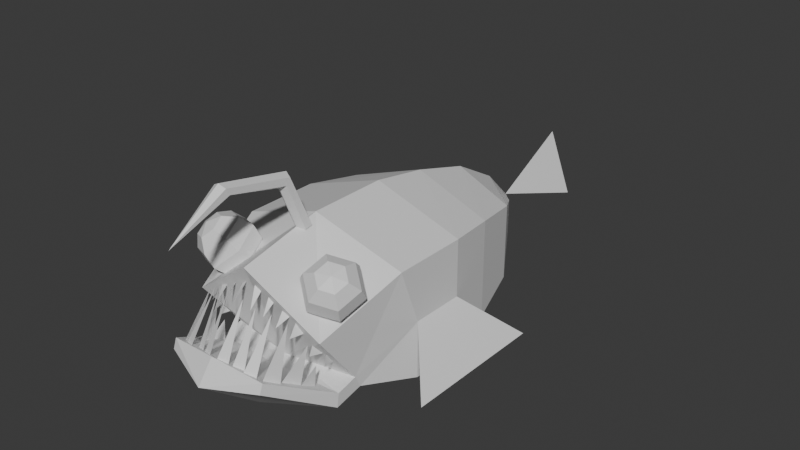 # Source: angler.blend  (saved by Blender 4.2.66; exported with 4.5.12 LTS)
import bpy
from mathutils import Matrix  # noqa: F401  (used for matrix-valued properties, if any)

bpy.ops.wm.read_factory_settings(use_empty=True)
scene = bpy.context.scene
scene.name = 'Scene'

# ---- collections
col_collection = bpy.data.collections.new('Collection'); scene.collection.children.link(col_collection)

# ---- materials (node trees are filled in below, after node groups)
mat_material = bpy.data.materials.new('Material')
mat_material.alpha_threshold = 0.0
mat_material.roughness = 0.5
mat_material.line_color = (0.0, 0.0, 0.0, 1.0)

# ---- material node trees
mat_material.use_nodes = True; mat_material.node_tree.nodes.clear()
_N = mat_material.node_tree.nodes; _L = mat_material.node_tree.links
n0 = _N.new('ShaderNodeOutputMaterial'); n0.name = 'Material Output'; n0.location = (300, 300)
n1 = _N.new('ShaderNodeBsdfPrincipled'); n1.name = 'Principled BSDF'; n1.location = (10, 300)
n1.inputs[3].default_value = 1.45
_L.new(n1.outputs[0], n0.inputs[0])
n0.is_active_output = True

# ---- world
world_world = bpy.data.worlds.new('World'); scene.world = world_world
world_world.use_nodes = True; world_world.node_tree.nodes.clear()
_N = world_world.node_tree.nodes; _L = world_world.node_tree.links
n0 = _N.new('ShaderNodeOutputWorld'); n0.name = 'World Output'; n0.location = (300, 300)
n1 = _N.new('ShaderNodeBackground'); n1.name = 'Background'; n1.location = (10, 300)
n1.inputs[0].default_value = (0.05088, 0.05088, 0.05088, 1.0)
_L.new(n1.outputs[0], n0.inputs[0])
n0.is_active_output = True
world_world.color = (0.05088, 0.05088, 0.05088)
world_world.sun_shadow_jitter_overblur = 0.0

# ---- meshes
me_cube = bpy.data.meshes.new('Cube')
me_cube.from_pydata([(-1.159, 5.629, -3.36), (-1.159, 5.629, -4.64), (-2.445, -5.413, -3.293), (-2.445, -3.774, -5.588), (-2.18, 3.986, -5.365), (-2.733, 1.954, -5.775), (-3.097, 0.04475, -6.012), (-3.088, -1.865, -6.006), (-3.088, -2.627, -1.994), (-3.097, 0.04475, -1.988), (-2.733, 1.954, -2.225), (-2.18, 3.986, -2.635), (0.0, 6.032, -5.102), (0.0, -5.838, -1.555), (0.0, -4.2, -6.493), (0.0, 6.032, -2.898), (0.0, 4.253, -6.102), (0.0, 2.04, -6.733), (0.0, -0.04, -7.097), (0.0, -2.12, -7.088), (0.0, 4.253, -1.898), (0.0, 2.04, -1.267), (0.0, -0.04, -0.9028), (0.0, -2.883, -0.9117), (-2.452, -3.99, -5.153), (-1.159, 5.629, -4.0), (-3.088, -1.865, -4.0), (-3.097, 0.04475, -4.0), (-2.733, 1.954, -4.0), (-2.18, 3.986, -4.0), (0.0, 6.032, -4.0), (0.0, -4.416, -5.153), (-4.544, -3.488, -5.549), (-4.568, 1.668, -5.549), (0.0, -5.608, -6.288), (-2.446, -4.777, -5.812), (0.0, -5.068, -5.094), (-2.453, -4.714, -5.331), (-3.097, 0.04475, -4.0), (-3.088, -1.865, -4.0), (0.0, -7.826, -4.553), (-1.806, -7.168, -4.348), (0.0, -7.26, -3.797), (-1.811, -7.049, -4.019), (0.0, 7.114, -4.0), (0.0, 10.11, -2.452), (-0.7168, 10.37, -4.917), (0.0, -5.262, -1.616), (-0.8502, -5.063, -2.176), (-0.7987, -5.958, -2.81), (-0.4942, -5.113, -1.849), (-1.499, -5.296, -2.631), (-1.199, -5.878, -3.056), (-1.111, -5.347, -2.467), (-1.853, -5.12, -3.241), (-1.623, -5.763, -3.288), (-1.569, -5.303, -2.717), (-2.144, -4.835, -3.982), (-1.991, -5.384, -3.913), (-1.976, -5.066, -3.276), (-2.159, -4.459, -4.414), (-2.221, -5.032, -4.357), (-2.198, -4.898, -3.836), (-2.603, -4.465, -1.162), (-2.539, -3.965, -1.279), (-2.365, -3.599, -1.601), (-2.127, -3.465, -2.041), (-1.889, -3.599, -2.48), (-2.163, -4.682, -1.065), (-1.777, -4.34, -1.113), (-1.484, -4.032, -1.409), (-1.364, -3.84, -1.874), (-1.448, -3.816, -2.384), (-2.044, -5.115, -1.285), (-1.57, -5.09, -1.493), (-1.246, -4.898, -1.848), (-1.158, -4.59, -2.255), (-1.329, -4.249, -2.604), (-2.365, -5.331, -1.601), (-2.127, -5.465, -2.041), (-1.889, -5.331, -2.48), (-1.714, -4.965, -2.802), (-1.651, -4.465, -2.92), (-2.539, -4.965, -1.279), (-2.805, -5.115, -1.697), (-2.889, -5.09, -2.208), (-2.769, -4.898, -2.673), (-2.477, -4.59, -2.969), (-2.091, -4.249, -3.016), (-2.924, -4.682, -1.478), (-3.096, -4.34, -1.827), (-3.007, -4.032, -2.233), (-2.683, -3.84, -2.588), (-2.21, -3.816, -2.797), (-1.714, -3.965, -2.802), (-1.913, -5.826, -4.873), (-1.936, -5.069, -4.398), (-1.906, -5.142, -5.288), (-1.691, -6.36, -4.574), (-1.878, -5.313, -3.621), (-1.858, -5.704, -5.002), (-1.625, -6.913, -4.176), (-1.589, -5.773, -2.797), (-1.819, -6.409, -4.482), (-1.077, -7.151, -4.08), (-1.165, -5.952, -2.553), (-1.465, -6.997, -4.175), (-0.5919, -7.193, -4.235), (-0.7647, -6.181, -2.405), (-0.98, -7.039, -4.33), (-0.1365, -7.264, -3.966), (-0.3157, -6.217, -2.272), (-0.5142, -7.199, -4.156), (-0.3496, -6.016, -2.738), (-0.4165, -5.146, -1.82), (0.0, -3.163, -1.097), (0.0, -4.006, 0.7856), (0.0, -3.672, -1.205), (0.0, -4.321, 0.3701), (-0.2273, -3.545, -1.178), (-0.2273, -4.242, 0.4739), (-0.2273, -3.29, -1.124), (-0.2273, -4.085, 0.6817), (0.0, -6.512, 1.296), (0.0, -6.266, 0.8374), (-0.2273, -6.327, 0.9521), (-0.2273, -6.451, 1.182), (0.0, -8.348, 0.02591), (1.159, 5.629, -3.36), (1.159, 5.629, -4.64), (2.445, -5.413, -3.293), (2.445, -3.774, -5.588), (2.18, 3.986, -5.365), (2.733, 1.954, -5.775), (3.097, 0.04475, -6.012), (3.088, -1.865, -6.006), (3.088, -2.627, -1.994), (3.097, 0.04475, -1.988), (2.733, 1.954, -2.225), (2.18, 3.986, -2.635), (2.452, -3.99, -5.153), (1.159, 5.629, -4.0), (3.088, -1.865, -4.0), (3.097, 0.04475, -4.0), (2.733, 1.954, -4.0), (2.18, 3.986, -4.0), (4.544, -3.488, -5.549), (4.568, 1.668, -5.549), (2.446, -4.777, -5.812), (2.453, -4.714, -5.331), (3.097, 0.04475, -4.0), (3.088, -1.865, -4.0), (1.806, -7.168, -4.348), (1.811, -7.049, -4.019), (0.7168, 10.37, -4.917), (0.8502, -5.063, -2.176), (0.7987, -5.958, -2.81), (0.4942, -5.113, -1.849), (1.499, -5.296, -2.631), (1.199, -5.878, -3.056), (1.111, -5.347, -2.467), (1.853, -5.12, -3.241), (1.623, -5.763, -3.288), (1.569, -5.303, -2.717), (2.144, -4.835, -3.982), (1.991, -5.384, -3.913), (1.976, -5.066, -3.276), (2.159, -4.459, -4.414), (2.221, -5.032, -4.357), (2.198, -4.898, -3.836), (2.603, -4.465, -1.162), (2.539, -3.965, -1.279), (2.365, -3.599, -1.601), (2.127, -3.465, -2.041), (1.889, -3.599, -2.48), (2.163, -4.682, -1.065), (1.777, -4.34, -1.113), (1.484, -4.032, -1.409), (1.364, -3.84, -1.874), (1.448, -3.816, -2.384), (2.044, -5.115, -1.285), (1.57, -5.09, -1.493), (1.246, -4.898, -1.848), (1.158, -4.59, -2.255), (1.329, -4.249, -2.604), (2.365, -5.331, -1.601), (2.127, -5.465, -2.041), (1.889, -5.331, -2.48), (1.714, -4.965, -2.802), (1.651, -4.465, -2.92), (2.539, -4.965, -1.279), (2.805, -5.115, -1.697), (2.889, -5.09, -2.208), (2.769, -4.898, -2.673), (2.477, -4.59, -2.969), (2.091, -4.249, -3.016), (2.924, -4.682, -1.478), (3.096, -4.34, -1.827), (3.007, -4.032, -2.233), (2.683, -3.84, -2.588), (2.21, -3.816, -2.797), (1.714, -3.965, -2.802), (1.913, -5.826, -4.873), (1.936, -5.069, -4.398), (1.906, -5.142, -5.288), (1.691, -6.36, -4.574), (1.878, -5.313, -3.621), (1.858, -5.704, -5.002), (1.625, -6.913, -4.176), (1.589, -5.773, -2.797), (1.819, -6.409, -4.482), (1.077, -7.151, -4.08), (1.165, -5.952, -2.553), (1.465, -6.997, -4.175), (0.5919, -7.193, -4.235), (0.7647, -6.181, -2.405), (0.98, -7.039, -4.33), (0.1365, -7.264, -3.966), (0.3157, -6.217, -2.272), (0.5142, -7.199, -4.156), (0.3496, -6.016, -2.738), (0.4165, -5.146, -1.82), (0.2273, -3.545, -1.178), (0.2273, -4.242, 0.4739), (0.2273, -3.29, -1.124), (0.2273, -4.085, 0.6817), (0.2273, -6.327, 0.9521), (0.2273, -6.451, 1.182)], [], [(23, 8, 2, 13), (31, 13, 2, 24), (29, 11, 0, 25), (24, 2, 8, 26), (26, 8, 9, 27), (27, 9, 10, 28), (28, 10, 11, 29), (15, 0, 11, 20), (20, 11, 10, 21), (21, 10, 9, 22), (22, 9, 8, 23), (6, 18, 19, 7), (5, 17, 18, 6), (4, 16, 17, 5), (1, 12, 16, 4), (1, 25, 44), (7, 19, 14, 3), (3, 14, 34, 35), (25, 0, 44), (5, 28, 29, 4), (6, 27, 28, 5), (7, 26, 27, 6), (3, 24, 26, 7), (4, 29, 25, 1), (38, 33, 32, 39), (31, 24, 37, 36), (24, 3, 35, 37), (27, 26, 39, 38), (40, 42, 43, 41), (36, 37, 43, 42), (37, 35, 41, 43), (35, 34, 40, 41), (30, 12, 44), (15, 30, 44), (12, 1, 44), (0, 15, 44), (44, 45, 46), (59, 57, 58), (47, 114, 113), (62, 60, 61), (50, 48, 49), (53, 51, 52), (56, 54, 55), (66, 65, 70, 71), (64, 63, 68, 69), (67, 66, 71, 72), (65, 64, 69, 70), (63, 83, 68), (94, 67, 72), (72, 71, 76, 77), (70, 69, 74, 75), (68, 83, 73), (94, 72, 77), (71, 70, 75, 76), (69, 68, 73, 74), (77, 76, 81, 82), (75, 74, 79, 80), (73, 83, 78), (94, 77, 82), (76, 75, 80, 81), (74, 73, 78, 79), (82, 81, 87, 88), (80, 79, 85, 86), (78, 83, 84), (94, 82, 88), (81, 80, 86, 87), (79, 78, 84, 85), (86, 85, 90, 91), (84, 83, 89), (94, 88, 93), (87, 86, 91, 92), (85, 84, 89, 90), (88, 87, 92, 93), (89, 83, 63), (94, 93, 67), (92, 91, 65, 66), (90, 89, 63, 64), (93, 92, 66, 67), (91, 90, 64, 65), (95, 96, 97), (98, 99, 100), (101, 102, 103), (104, 105, 106), (107, 108, 109), (110, 111, 112), (117, 118, 120, 119), (119, 120, 122, 121), (121, 122, 116, 115), (116, 122, 126, 123), (122, 120, 125, 126), (120, 118, 124, 125), (123, 126, 127), (126, 125, 127), (125, 124, 127), (23, 13, 130, 136), (31, 140, 130, 13), (145, 141, 128, 139), (140, 142, 136, 130), (142, 143, 137, 136), (143, 144, 138, 137), (144, 145, 139, 138), (15, 20, 139, 128), (20, 21, 138, 139), (21, 22, 137, 138), (22, 23, 136, 137), (134, 135, 19, 18), (133, 134, 18, 17), (132, 133, 17, 16), (129, 132, 16, 12), (129, 44, 141), (135, 131, 14, 19), (131, 148, 34, 14), (141, 44, 128), (133, 132, 145, 144), (134, 133, 144, 143), (135, 134, 143, 142), (131, 135, 142, 140), (132, 129, 141, 145), (150, 151, 146, 147), (31, 36, 149, 140), (140, 149, 148, 131), (143, 150, 151, 142), (40, 152, 153, 42), (36, 42, 153, 149), (149, 153, 152, 148), (148, 152, 40, 34), (12, 44, 129), (128, 44, 15), (44, 154, 45), (166, 165, 164), (47, 220, 221), (169, 168, 167), (157, 156, 155), (160, 159, 158), (163, 162, 161), (173, 178, 177, 172), (171, 176, 175, 170), (174, 179, 178, 173), (172, 177, 176, 171), (170, 175, 190), (201, 179, 174), (179, 184, 183, 178), (177, 182, 181, 176), (175, 180, 190), (201, 184, 179), (178, 183, 182, 177), (176, 181, 180, 175), (184, 189, 188, 183), (182, 187, 186, 181), (180, 185, 190), (201, 189, 184), (183, 188, 187, 182), (181, 186, 185, 180), (189, 195, 194, 188), (187, 193, 192, 186), (185, 191, 190), (201, 195, 189), (188, 194, 193, 187), (186, 192, 191, 185), (193, 198, 197, 192), (191, 196, 190), (201, 200, 195), (194, 199, 198, 193), (192, 197, 196, 191), (195, 200, 199, 194), (196, 170, 190), (201, 174, 200), (199, 173, 172, 198), (197, 171, 170, 196), (200, 174, 173, 199), (198, 172, 171, 197), (202, 204, 203), (205, 207, 206), (208, 210, 209), (211, 213, 212), (214, 216, 215), (217, 219, 218), (117, 222, 223, 118), (222, 224, 225, 223), (224, 115, 116, 225), (116, 123, 227, 225), (225, 227, 226, 223), (223, 226, 124, 118), (123, 127, 227), (227, 127, 226), (226, 127, 124)])
_uv = me_cube.uv_layers.new(name='UVMap')
_uv.uv.foreach_set('vector', [0.2557, 0.6313, 0.2252, 0.658, 0.1873, 0.6093, 0.2264, 0.5799, 0.03974, 0.8737, 0.1136, 0.8737, 0.08102, 0.922, 0.03473, 0.9221, 0.1597, 0.8711, 0.1748, 0.8508, 0.1921, 0.8868, 0.185, 0.8963, 0.1613, 0.6442, 0.1873, 0.6093, 0.2252, 0.658, 0.1926, 0.6814, 0.1926, 0.6814, 0.2252, 0.658, 0.2409, 0.7072, 0.2038, 0.7166, 0.2038, 0.7166, 0.2409, 0.7072, 0.2492, 0.7414, 0.2164, 0.7497, 0.2164, 0.7497, 0.2492, 0.7414, 0.2557, 0.7777, 0.2304, 0.7841, 0.2173, 0.8919, 0.1921, 0.8868, 0.1748, 0.8508, 0.2178, 0.8568, 0.2178, 0.8568, 0.1748, 0.8508, 0.1588, 0.8181, 0.2116, 0.8222, 0.2116, 0.8222, 0.1588, 0.8181, 0.1445, 0.7905, 0.2033, 0.7931, 0.3195, 0.6512, 0.362, 0.6668, 0.3625, 0.716, 0.3202, 0.7036, 0.03473, 0.7343, 0.09842, 0.7258, 0.1026, 0.7643, 0.03878, 0.7696, 0.03473, 0.696, 0.0906, 0.6855, 0.09842, 0.7258, 0.03473, 0.7343, 0.03605, 0.6536, 0.07993, 0.6415, 0.0906, 0.6855, 0.03473, 0.696, 0.04312, 0.6147, 0.0666, 0.6037, 0.07993, 0.6415, 0.03605, 0.6536, 0.1779, 0.9058, 0.185, 0.8963, 0.2115, 0.9206, 0.03878, 0.7696, 0.1026, 0.7643, 0.1012, 0.8001, 0.04971, 0.7999, 0.04971, 0.7999, 0.1012, 0.8001, 0.1021, 0.8252, 0.05393, 0.8196, 0.185, 0.8963, 0.1921, 0.8868, 0.2115, 0.9206, 0.1836, 0.7581, 0.2164, 0.7497, 0.2304, 0.7841, 0.2052, 0.7905, 0.1666, 0.726, 0.2038, 0.7166, 0.2164, 0.7497, 0.1836, 0.7581, 0.1555, 0.6908, 0.1926, 0.6814, 0.2038, 0.7166, 0.1666, 0.726, 0.1545, 0.6502, 0.1613, 0.6442, 0.1926, 0.6814, 0.1555, 0.6908, 0.1445, 0.8914, 0.1597, 0.8711, 0.185, 0.8963, 0.1779, 0.9058, 0.695, 0.4469, 0.7462, 0.3981, 0.7462, 0.535, 0.695, 0.4976, 0.4168, 0.716, 0.4092, 0.6748, 0.4237, 0.6735, 0.4281, 0.713, 0.1613, 0.6442, 0.1545, 0.6502, 0.1445, 0.6328, 0.1538, 0.6317, 0.2551, 0.7905, 0.2551, 0.7905, 0.2551, 0.7905, 0.2551, 0.7905, 0.1415, 0.8509, 0.1247, 0.852, 0.1136, 0.8252, 0.119, 0.826, 0.3771, 0.9018, 0.3843, 0.9399, 0.3415, 0.9463, 0.3358, 0.9175, 0.1538, 0.6317, 0.1445, 0.6328, 0.16, 0.5784, 0.1668, 0.5791, 0.3358, 0.8588, 0.338, 0.8105, 0.3916, 0.8105, 0.3872, 0.8462, 0.2938, 0.7757, 0.272, 0.7759, 0.2935, 0.7621, 0.3155, 0.7755, 0.2938, 0.7757, 0.2935, 0.7621, 0.0666, 0.6037, 0.04312, 0.6147, 0.05372, 0.5784, 0.1921, 0.8868, 0.2173, 0.8919, 0.2115, 0.9206, 0.8937, 0.2374, 0.9578, 0.3027, 0.8937, 0.3309, 0.8006, 0.9052, 0.8115, 0.9157, 0.8006, 0.9193, 0.8835, 0.757, 0.899, 0.7649, 0.8835, 0.8233, 0.8489, 0.9076, 0.8386, 0.9161, 0.8386, 0.9052, 0.6893, 0.9038, 0.6961, 0.9088, 0.6893, 0.9296, 0.5767, 0.905, 0.582, 0.9073, 0.5767, 0.9209, 0.6521, 0.7242, 0.6797, 0.7136, 0.6797, 0.746, 0.7357, 0.6638, 0.7515, 0.6489, 0.7827, 0.6837, 0.7627, 0.6939, 0.6924, 0.6381, 0.7064, 0.6549, 0.6939, 0.6657, 0.6707, 0.6568, 0.1955, 0.8809, 0.2071, 0.8591, 0.2341, 0.8892, 0.2111, 0.8983, 0.8201, 0.9239, 0.7956, 0.925, 0.7931, 0.8974, 0.8173, 0.892, 0.7064, 0.6549, 0.7115, 0.6785, 0.6939, 0.6657, 0.1913, 0.9039, 0.1955, 0.8809, 0.2111, 0.8983, 0.2111, 0.8983, 0.2341, 0.8892, 0.2341, 0.9245, 0.2111, 0.9187, 0.6483, 0.6543, 0.6707, 0.6568, 0.6707, 0.6982, 0.6483, 0.7021, 0.6939, 0.6657, 0.7115, 0.6785, 0.6939, 0.6896, 0.1913, 0.9039, 0.2111, 0.8983, 0.2111, 0.9187, 0.7627, 0.6939, 0.7827, 0.6837, 0.7827, 0.7245, 0.7627, 0.7293, 0.6707, 0.6568, 0.6939, 0.6657, 0.6939, 0.6896, 0.6707, 0.6982, 0.3697, 0.9131, 0.3529, 0.8951, 0.3815, 0.894, 0.3862, 0.9125, 0.8756, 0.6758, 0.8822, 0.652, 0.9108, 0.6509, 0.9087, 0.6745, 0.6939, 0.6896, 0.7115, 0.6785, 0.7064, 0.7027, 0.1913, 0.9039, 0.2111, 0.9187, 0.1955, 0.9218, 0.8815, 0.6999, 0.8756, 0.6758, 0.9087, 0.6745, 0.9101, 0.6988, 0.6707, 0.6982, 0.6939, 0.6896, 0.7064, 0.7027, 0.6924, 0.7209, 0.3862, 0.9125, 0.3815, 0.894, 0.4218, 0.8951, 0.4095, 0.9131, 0.9087, 0.6745, 0.9108, 0.6509, 0.9512, 0.652, 0.9552, 0.6758, 0.7345, 0.9586, 0.7299, 0.9357, 0.7491, 0.9491, 0.3296, 0.9541, 0.3245, 0.978, 0.3116, 0.9663, 0.9101, 0.6988, 0.9087, 0.6745, 0.9552, 0.6758, 0.9504, 0.6999, 0.9108, 0.6509, 0.9161, 0.6343, 0.9394, 0.635, 0.9512, 0.652, 0.7931, 0.9586, 0.7722, 0.9575, 0.7722, 0.9165, 0.7931, 0.9113, 0.7491, 0.9491, 0.7299, 0.9357, 0.7491, 0.9254, 0.3296, 0.9541, 0.3116, 0.9663, 0.3117, 0.9424, 0.817, 0.7798, 0.7948, 0.7827, 0.7949, 0.7348, 0.8171, 0.7383, 0.7722, 0.9575, 0.7491, 0.9491, 0.7491, 0.9254, 0.7722, 0.9165, 0.3116, 0.9663, 0.2884, 0.9751, 0.2885, 0.9336, 0.3117, 0.9424, 0.7491, 0.9254, 0.7299, 0.9357, 0.7344, 0.9113, 0.3296, 0.9541, 0.3117, 0.9424, 0.3247, 0.9301, 0.8407, 0.9674, 0.8173, 0.9708, 0.8201, 0.9239, 0.8432, 0.9268, 0.7722, 0.9165, 0.7491, 0.9254, 0.7344, 0.9113, 0.7469, 0.892, 0.3117, 0.9424, 0.2885, 0.9336, 0.311, 0.9123, 0.3247, 0.9301, 0.8173, 0.9708, 0.7931, 0.9656, 0.7956, 0.925, 0.8201, 0.9239, 0.5868, 0.7514, 0.6068, 0.7136, 0.623, 0.7514, 0.5522, 0.9332, 0.5522, 0.905, 0.5673, 0.9286, 0.716, 0.9376, 0.7281, 0.9041, 0.7281, 0.9402, 0.9267, 0.6868, 0.9408, 0.5954, 0.9408, 0.6889, 0.7297, 0.9099, 0.7354, 0.8693, 0.7354, 0.9115, 0.6579, 0.9142, 0.6629, 0.8754, 0.6629, 0.9179, 0.4384, 0.9243, 0.4384, 0.8917, 0.4429, 0.8909, 0.4429, 0.9254, 0.3843, 0.9542, 0.4118, 0.9351, 0.4164, 0.9372, 0.3866, 0.9588, 0.417, 0.9308, 0.4288, 0.8936, 0.4339, 0.8939, 0.4218, 0.9328, 0.4339, 0.8939, 0.4288, 0.8936, 0.417, 0.8602, 0.4213, 0.8588, 0.4164, 0.9372, 0.4118, 0.9351, 0.4105, 0.8943, 0.4142, 0.8912, 0.4339, 0.6735, 0.4388, 0.6751, 0.4332, 0.7085, 0.4281, 0.7094, 0.417, 0.8884, 0.4142, 0.8912, 0.3843, 0.8588, 0.4142, 0.8912, 0.4105, 0.8943, 0.3843, 0.8588, 0.4281, 0.7094, 0.4332, 0.7085, 0.4388, 0.7523, 0.3202, 0.7036, 0.3148, 0.7621, 0.2557, 0.7572, 0.2565, 0.6956, 0.03974, 0.8737, 0.03473, 0.8252, 0.08102, 0.8253, 0.1136, 0.8737, 0.2943, 0.8346, 0.2939, 0.7985, 0.3065, 0.7983, 0.3213, 0.8344, 0.2737, 0.9388, 0.2959, 0.9217, 0.3358, 0.9309, 0.3108, 0.9562, 0.2959, 0.9217, 0.2954, 0.898, 0.3352, 0.8976, 0.3358, 0.9309, 0.2954, 0.898, 0.2949, 0.8685, 0.33, 0.8682, 0.3352, 0.8976, 0.2949, 0.8685, 0.2943, 0.8346, 0.3213, 0.8344, 0.33, 0.8682, 0.3155, 0.7755, 0.3358, 0.7976, 0.3213, 0.8344, 0.3065, 0.7983, 0.3084, 0.5784, 0.3153, 0.6152, 0.259, 0.6138, 0.2639, 0.5808, 0.3153, 0.6152, 0.3195, 0.6512, 0.2557, 0.6463, 0.259, 0.6138, 0.3195, 0.6512, 0.3202, 0.7036, 0.2565, 0.6956, 0.2557, 0.6463, 0.1408, 0.7038, 0.1445, 0.7393, 0.1026, 0.7643, 0.09842, 0.7258, 0.1283, 0.6691, 0.1408, 0.7038, 0.09842, 0.7258, 0.0906, 0.6855, 0.1107, 0.6322, 0.1283, 0.6691, 0.0906, 0.6855, 0.07993, 0.6415, 0.08282, 0.6033, 0.1107, 0.6322, 0.07993, 0.6415, 0.0666, 0.6037, 0.2812, 0.7986, 0.2935, 0.7621, 0.2939, 0.7985, 0.4029, 0.5784, 0.4341, 0.5842, 0.4359, 0.6334, 0.4029, 0.6411, 0.1334, 0.7758, 0.1377, 0.7955, 0.1021, 0.8252, 0.1012, 0.8001, 0.2939, 0.7985, 0.2935, 0.7621, 0.3065, 0.7983, 0.2598, 0.8688, 0.2674, 0.8349, 0.2943, 0.8346, 0.2949, 0.8685, 0.2557, 0.8983, 0.2598, 0.8688, 0.2949, 0.8685, 0.2954, 0.898, 0.2563, 0.9221, 0.2557, 0.8983, 0.2954, 0.898, 0.2959, 0.9217, 0.07989, 0.9695, 0.06437, 0.9348, 0.08409, 0.9221, 0.08409, 0.9707, 0.2674, 0.8349, 0.2812, 0.7986, 0.2939, 0.7985, 0.2943, 0.8346, 0.9492, 0.1422, 0.9492, 0.1906, 0.8937, 0.2374, 0.8937, 0.1069, 0.4168, 0.716, 0.4281, 0.713, 0.4237, 0.7592, 0.4092, 0.7605, 0.3103, 0.9562, 0.31, 0.9658, 0.3012, 0.9695, 0.3012, 0.9563, 0.2551, 0.7905, 0.2551, 0.7905, 0.2551, 0.7905, 0.2551, 0.7905, 0.1415, 0.8509, 0.1389, 0.8858, 0.1337, 0.8852, 0.1247, 0.852, 0.3771, 0.9018, 0.3358, 0.9175, 0.3415, 0.8865, 0.3843, 0.8588, 0.1136, 0.9247, 0.1337, 0.8852, 0.1389, 0.8858, 0.1196, 0.9266, 0.3358, 0.7621, 0.3872, 0.7748, 0.3916, 0.8105, 0.338, 0.8105, 0.272, 0.7759, 0.2935, 0.7621, 0.2812, 0.7986, 0.3065, 0.7983, 0.2935, 0.7621, 0.3155, 0.7755, 0.9802, 0.4507, 0.9337, 0.3815, 0.9802, 0.3592, 0.6113, 0.9089, 0.602, 0.9162, 0.602, 0.9054, 0.7929, 0.9052, 0.7929, 0.9314, 0.7844, 0.9095, 0.6996, 0.7136, 0.6996, 0.7389, 0.6797, 0.7381, 0.8006, 0.9052, 0.8006, 0.9306, 0.7929, 0.9106, 0.8386, 0.9052, 0.8334, 0.9195, 0.8301, 0.9052, 0.821, 0.909, 0.8115, 0.9188, 0.8115, 0.9052, 0.9712, 0.9042, 0.9307, 0.9042, 0.9269, 0.8798, 0.9736, 0.8798, 0.5645, 0.6381, 0.6005, 0.6585, 0.5857, 0.6699, 0.565, 0.6581, 0.9608, 0.9259, 0.9375, 0.9259, 0.9307, 0.9042, 0.9712, 0.9042, 0.9736, 0.8798, 0.9269, 0.8798, 0.927, 0.8593, 0.9675, 0.8593, 0.565, 0.6581, 0.5857, 0.6699, 0.5652, 0.6828, 0.8884, 0.6359, 0.8653, 0.6341, 0.8799, 0.6152, 0.3306, 0.9123, 0.3076, 0.9123, 0.3032, 0.8936, 0.3429, 0.8936, 0.8756, 0.674, 0.8298, 0.674, 0.8307, 0.6505, 0.8704, 0.6505, 0.5857, 0.6699, 0.5857, 0.6936, 0.5652, 0.6828, 0.8884, 0.6359, 0.8744, 0.6559, 0.8653, 0.6341, 0.8715, 0.6983, 0.8318, 0.6983, 0.8298, 0.674, 0.8756, 0.674, 0.8704, 0.6505, 0.8307, 0.6505, 0.8342, 0.6343, 0.8571, 0.6343, 0.8744, 0.6559, 0.8981, 0.6586, 0.9063, 0.6774, 0.8653, 0.6726, 0.8298, 0.674, 0.7948, 0.6774, 0.8004, 0.6536, 0.8307, 0.6505, 0.5857, 0.6936, 0.565, 0.7055, 0.5652, 0.6828, 0.8884, 0.6359, 0.8981, 0.6586, 0.8744, 0.6559, 0.8318, 0.6983, 0.8015, 0.7013, 0.7948, 0.6774, 0.8298, 0.674, 0.6005, 0.6995, 0.5645, 0.7201, 0.565, 0.7055, 0.5857, 0.6936, 0.8981, 0.6586, 0.9127, 0.6397, 0.9315, 0.6446, 0.9063, 0.6774, 0.9222, 0.7582, 0.8756, 0.7582, 0.8803, 0.7346, 0.9207, 0.7346, 0.565, 0.7055, 0.5443, 0.6937, 0.5652, 0.6828, 0.8884, 0.6359, 0.9127, 0.6397, 0.8981, 0.6586, 0.9201, 0.7824, 0.8798, 0.7824, 0.8756, 0.7582, 0.9222, 0.7582, 0.9207, 0.7346, 0.8803, 0.7346, 0.8926, 0.7179, 0.9159, 0.7179, 0.6187, 0.801, 0.6236, 0.7744, 0.6467, 0.7717, 0.6425, 0.7948, 0.5443, 0.6937, 0.5443, 0.67, 0.5652, 0.6828, 0.8884, 0.6359, 0.9036, 0.618, 0.9127, 0.6397, 0.5949, 0.7944, 0.5992, 0.7714, 0.6236, 0.7744, 0.6187, 0.801, 0.5286, 0.6998, 0.5286, 0.6588, 0.5443, 0.67, 0.5443, 0.6937, 0.9127, 0.6397, 0.9036, 0.618, 0.9158, 0.607, 0.9315, 0.6446, 0.5443, 0.67, 0.565, 0.6581, 0.5652, 0.6828, 0.8884, 0.6359, 0.8799, 0.6152, 0.9036, 0.618, 0.5992, 0.7714, 0.5992, 0.73, 0.6236, 0.7266, 0.6236, 0.7744, 0.5286, 0.6588, 0.5645, 0.6381, 0.565, 0.6581, 0.5443, 0.67, 0.8927, 0.1888, 0.8927, 0.1649, 0.9119, 0.1553, 0.9119, 0.1967, 0.6236, 0.7744, 0.6236, 0.7266, 0.6467, 0.7303, 0.6467, 0.7717, 0.6521, 0.7451, 0.623, 0.7448, 0.6521, 0.7136, 0.7844, 0.9321, 0.7751, 0.9239, 0.7844, 0.9052, 0.5767, 0.938, 0.5673, 0.9335, 0.5767, 0.905, 0.8431, 0.6899, 0.8228, 0.6899, 0.8396, 0.606, 0.8425, 0.7703, 0.8228, 0.7754, 0.8228, 0.6899, 0.9917, 0.9381, 0.9736, 0.9477, 0.9736, 0.8593, 0.4384, 0.9243, 0.4339, 0.9254, 0.4339, 0.8909, 0.4384, 0.8917, 0.2526, 0.9519, 0.2503, 0.9544, 0.2214, 0.931, 0.226, 0.9309, 0.2503, 0.9544, 0.2478, 0.9588, 0.2178, 0.9343, 0.2214, 0.931, 0.4303, 0.7621, 0.4367, 0.805, 0.4317, 0.8039, 0.4255, 0.7636, 0.2214, 0.931, 0.2238, 0.8998, 0.2274, 0.903, 0.226, 0.9309, 0.4339, 0.8909, 0.4339, 0.8588, 0.4384, 0.8614, 0.4384, 0.8917, 0.4367, 0.805, 0.4255, 0.847, 0.4317, 0.8039, 0.2238, 0.8998, 0.2526, 0.8902, 0.2274, 0.903, 0.4362, 0.7084, 0.4388, 0.7523, 0.4332, 0.7085])
me_cube.materials.append(mat_material)
me_cube.use_mirror_vertex_groups = False
me_cube.update()

# ---- objects
ob_cube = bpy.data.objects.new('Cube', me_cube)

# ---- transforms, parenting, visibility, modifiers, constraints
ob_cube.location = (0.0, 0.0, 0.0)
ob_cube.lock_rotations_4d = False
ob_cube.empty_display_type = 'ARROWS'
ob_cube.lineart.crease_threshold = 0.0

# ---- collection membership
col_collection.objects.link(ob_cube)

# ---- scene / render settings (as saved in the file)
scene.frame_start = 1; scene.frame_end = 250; scene.frame_set(1)
scene.render.engine = 'BLENDER_EEVEE_NEXT'
bpy.context.view_layer.update()

# ---- added for rendering (the .blend has no active camera and no usable light): camera, sun
cam_auto = bpy.data.cameras.new('AutoCamera')
cam_auto.lens = 50.0
cam_auto.sensor_width = 36.0
cam_auto.clip_end = 1000.0
ob_auto_camera = bpy.data.objects.new('AutoCamera', cam_auto)
scene.collection.objects.link(ob_auto_camera)
ob_auto_camera.location = (20.7737, -23.9198, 13.7185)
ob_auto_camera.rotation_euler = (1.09748, -7.21219e-08, 0.694738)
scene.camera = ob_auto_camera
light_auto_sun = bpy.data.lights.new('AutoSun', 'SUN')
light_auto_sun.energy = 3.0
light_auto_sun.angle = 0.0523599
ob_auto_sun = bpy.data.objects.new('AutoSun', light_auto_sun)
scene.collection.objects.link(ob_auto_sun)
ob_auto_sun.rotation_euler = (0.872665, 0.174533, 0.523599)
bpy.context.view_layer.update()
